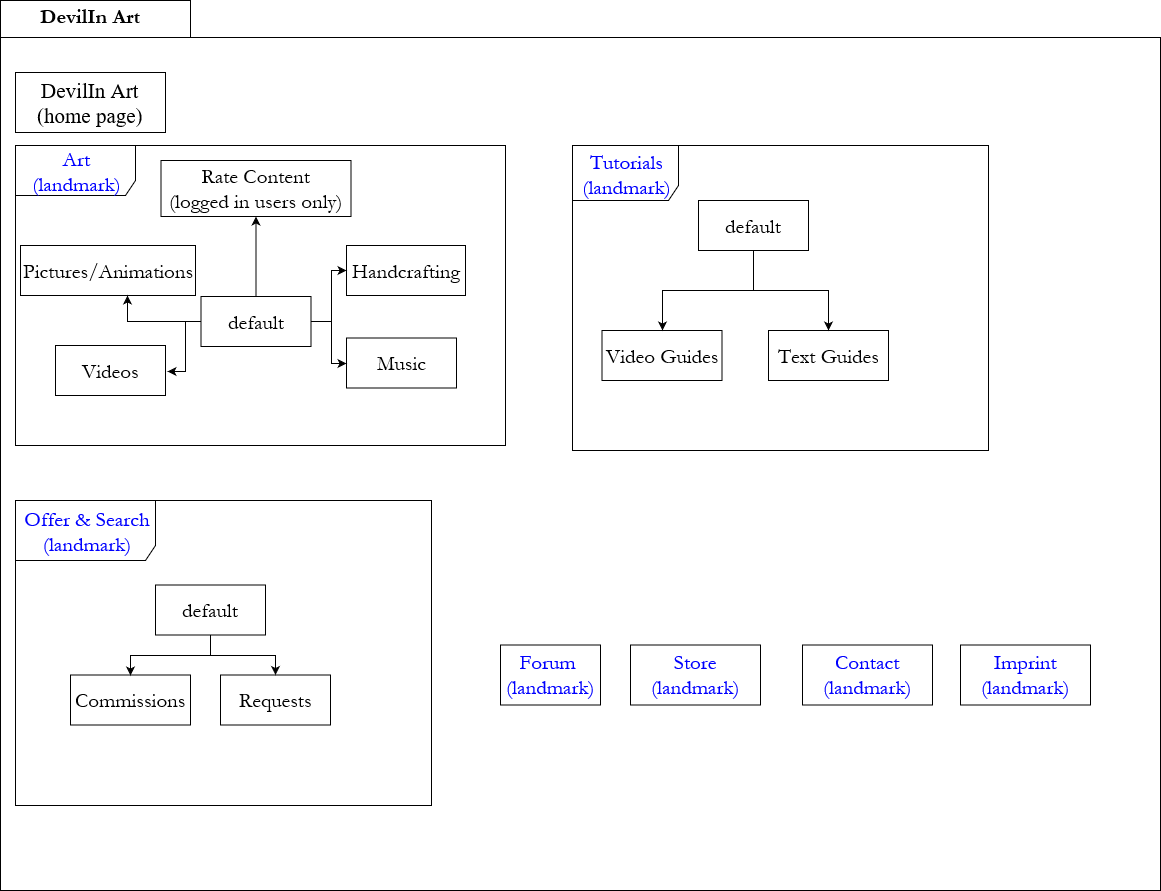

The diagram above was exported from draw.io. Its source (the exported page's mxGraphModel, read from the mxfile embedded in the PNG):
<mxGraphModel grid="1" shadow="0" math="0" pageHeight="1169" pageWidth="827" pageScale="1" page="1" fold="1" arrows="1" connect="1" tooltips="1" guides="1" gridSize="10" dy="396" dx="1613">
  <root>
    <mxCell id="0" />
    <mxCell id="1" parent="0" />
    <mxCell id="2" value="" parent="1" style="shape=folder;fontStyle=1;spacingTop=10;tabWidth=190;tabHeight=37;tabPosition=left;html=1;" vertex="1">
      <mxGeometry as="geometry" x="-350" width="1160" height="890" />
    </mxCell>
    <mxCell id="3" value="DevilIn Art&#10;" parent="1" style="text;align=center;fontStyle=1;verticalAlign=middle;spacingLeft=3;spacingRight=3;strokeColor=none;rotatable=0;points=[[0,0.5],[1,0.5]];portConstraint=eastwest;fontFamily=Garamond;horizontal=1;fontSize=21;" vertex="1">
      <mxGeometry as="geometry" x="-320" width="120" height="26" y="14" />
    </mxCell>
    <mxCell id="4" value="DevilIn Art&lt;br&gt;(home page)&lt;br&gt;" parent="1" style="html=1;fontFamily=Times New Roman;fontSize=21;" vertex="1">
      <mxGeometry as="geometry" x="-335" width="150" height="60" y="72" />
    </mxCell>
    <mxCell id="15" value="" parent="1" style="group" vertex="1" connectable="0">
      <mxGeometry as="geometry" x="-335" width="490" height="300" y="145" />
    </mxCell>
    <mxCell id="7" value="&lt;font color=&quot;#0000ff&quot;&gt;Art&lt;br&gt;(landmark)&lt;/font&gt;" parent="15" style="shape=umlFrame;whiteSpace=wrap;html=1;fontFamily=Garamond;fontSize=21;width=120;height=50;labelBorderColor=none;" vertex="1">
      <mxGeometry as="geometry" width="490" height="300" />
    </mxCell>
    <mxCell id="9" value="Pictures/Animations&lt;br&gt;" parent="15" style="html=1;fontFamily=Garamond;fontSize=21;" vertex="1">
      <mxGeometry as="geometry" x="5" width="175" height="50" y="100" />
    </mxCell>
    <mxCell id="12" value="Handcrafting&lt;br&gt;" parent="15" style="html=1;fontFamily=Garamond;fontSize=21;" vertex="1">
      <mxGeometry as="geometry" x="331" width="119" height="50" y="100" />
    </mxCell>
    <mxCell id="13" value="Videos&lt;br&gt;" parent="15" style="html=1;fontFamily=Garamond;fontSize=21;" vertex="1">
      <mxGeometry as="geometry" x="40" width="110" height="50" y="200" />
    </mxCell>
    <mxCell id="14" value="Music&lt;br&gt;" parent="15" style="html=1;fontFamily=Garamond;fontSize=21;" vertex="1">
      <mxGeometry as="geometry" x="331" width="110" height="50" y="192.5" />
    </mxCell>
    <mxCell id="19" value="&lt;font color=&quot;#0000ff&quot;&gt;Offer &amp;amp; Search&lt;br&gt;(landmark)&lt;br&gt;&lt;/font&gt;" parent="1" style="shape=umlFrame;whiteSpace=wrap;html=1;fontFamily=Garamond;fontSize=21;width=140;height=60;" vertex="1">
      <mxGeometry as="geometry" x="-335" width="416" height="305" y="500" />
    </mxCell>
    <mxCell id="20" value="Commissions&lt;br&gt;" parent="1" style="html=1;fontFamily=Garamond;fontSize=21;" vertex="1">
      <mxGeometry as="geometry" x="-280" width="120" height="50" y="674.5" />
    </mxCell>
    <mxCell id="21" value="Requests&lt;br&gt;" parent="1" style="html=1;fontFamily=Garamond;fontSize=21;" vertex="1">
      <mxGeometry as="geometry" x="-130" width="110" height="50" y="674.5" />
    </mxCell>
    <mxCell id="26" value="&lt;font color=&quot;#0000ff&quot;&gt;&lt;br&gt;Forum&amp;nbsp;&lt;br&gt;(landmark)&lt;br&gt;&lt;/font&gt;&lt;br&gt;" parent="1" style="html=1;fontFamily=Garamond;fontSize=21;" vertex="1">
      <mxGeometry as="geometry" x="150" width="100" height="60" y="644.5" />
    </mxCell>
    <mxCell id="28" value="&lt;font color=&quot;#0000ff&quot;&gt;&lt;br&gt;Store&lt;br&gt;(landmark)&lt;br&gt;&lt;/font&gt;&lt;br&gt;" parent="1" style="html=1;fontFamily=Garamond;fontSize=21;" vertex="1">
      <mxGeometry as="geometry" x="280" width="130" height="60" y="644.5" />
    </mxCell>
    <mxCell id="29" value="&lt;font color=&quot;#0000ff&quot;&gt;&lt;br&gt;Contact&lt;br&gt;(landmark)&lt;br&gt;&lt;/font&gt;&lt;br&gt;" parent="1" style="html=1;fontFamily=Garamond;fontSize=21;" vertex="1">
      <mxGeometry as="geometry" x="452" width="130" height="60" y="644.5" />
    </mxCell>
    <mxCell id="30" value="&lt;font color=&quot;#0000ff&quot;&gt;&lt;br&gt;Imprint&lt;br&gt;(landmark)&lt;br&gt;&lt;/font&gt;&lt;br&gt;" parent="1" style="html=1;fontFamily=Garamond;fontSize=21;" vertex="1">
      <mxGeometry as="geometry" x="610" width="130" height="60" y="644.5" />
    </mxCell>
    <mxCell id="42" value="" parent="1" style="edgeStyle=orthogonalEdgeStyle;rounded=0;html=1;jettySize=auto;orthogonalLoop=1;fontFamily=Garamond;fontSize=21;entryX=1.021;entryY=0.527;entryPerimeter=0;" edge="1" source="31" target="13">
      <mxGeometry as="geometry" relative="1">
        <mxPoint as="targetPoint" x="-94.5" y="426" />
        <Array as="points">
          <mxPoint x="-165" y="321" />
          <mxPoint x="-165" y="371" />
        </Array>
      </mxGeometry>
    </mxCell>
    <mxCell id="44" value="" parent="1" style="edgeStyle=orthogonalEdgeStyle;rounded=0;html=1;jettySize=auto;orthogonalLoop=1;fontFamily=Garamond;fontSize=21;entryX=0;entryY=0.5;" edge="1" source="31" target="14">
      <mxGeometry as="geometry" relative="1">
        <mxPoint as="targetPoint" x="-94.5" y="426" />
      </mxGeometry>
    </mxCell>
    <mxCell id="46" value="" parent="1" style="edgeStyle=orthogonalEdgeStyle;rounded=0;html=1;jettySize=auto;orthogonalLoop=1;fontFamily=Garamond;fontSize=21;entryX=0;entryY=0.5;" edge="1" source="31" target="12">
      <mxGeometry as="geometry" relative="1">
        <mxPoint as="targetPoint" x="-94.5" y="216" />
        <Array as="points">
          <mxPoint x="-19" y="321" />
          <mxPoint x="-19" y="270" />
        </Array>
      </mxGeometry>
    </mxCell>
    <mxCell id="61" value="" parent="1" style="edgeStyle=orthogonalEdgeStyle;rounded=0;html=1;jettySize=auto;orthogonalLoop=1;entryX=0.61;entryY=1.007;entryPerimeter=0;" edge="1" source="31" target="9">
      <mxGeometry as="geometry" relative="1">
        <mxPoint as="targetPoint" x="-229.5" y="321" />
      </mxGeometry>
    </mxCell>
    <mxCell id="63" value="" parent="1" style="edgeStyle=orthogonalEdgeStyle;rounded=0;html=1;jettySize=auto;orthogonalLoop=1;" edge="1" source="31" target="62">
      <mxGeometry as="geometry" relative="1" />
    </mxCell>
    <mxCell id="31" value="default&lt;br&gt;" parent="1" style="html=1;fontFamily=Garamond;fontSize=21;" vertex="1">
      <mxGeometry as="geometry" x="-149.5" width="110" height="50" y="296" />
    </mxCell>
    <mxCell id="62" value="Rate Content&lt;br&gt;(logged in users only)&lt;br&gt;" parent="1" style="html=1;fontFamily=Garamond;fontSize=21;" vertex="1">
      <mxGeometry as="geometry" x="-189.5" width="190" height="56" y="160" />
    </mxCell>
    <mxCell id="56" value="" parent="1" style="edgeStyle=orthogonalEdgeStyle;rounded=0;html=1;jettySize=auto;orthogonalLoop=1;fontFamily=Garamond;fontSize=21;entryX=0.5;entryY=0;" edge="1" source="54" target="20">
      <mxGeometry as="geometry" relative="1">
        <mxPoint as="targetPoint" x="-265" y="645" />
      </mxGeometry>
    </mxCell>
    <mxCell id="58" value="" parent="1" style="edgeStyle=orthogonalEdgeStyle;rounded=0;html=1;jettySize=auto;orthogonalLoop=1;fontFamily=Garamond;fontSize=21;" edge="1" source="54" target="21">
      <mxGeometry as="geometry" relative="1">
        <mxPoint as="targetPoint" x="5" y="645" />
      </mxGeometry>
    </mxCell>
    <mxCell id="54" value="default&lt;br&gt;" parent="1" style="html=1;fontFamily=Garamond;fontSize=21;" vertex="1">
      <mxGeometry as="geometry" x="-195" width="110" height="50" y="584.5" />
    </mxCell>
    <mxCell id="59" value="" parent="1" style="group" vertex="1" connectable="0">
      <mxGeometry as="geometry" x="222" width="416" height="305" y="145" />
    </mxCell>
    <mxCell id="16" value="&lt;font color=&quot;#0000ff&quot;&gt;Tutorials&lt;br&gt;(landmark)&lt;br&gt;&lt;/font&gt;" parent="59" style="shape=umlFrame;whiteSpace=wrap;html=1;fontFamily=Garamond;fontSize=21;width=106;height=55;" vertex="1">
      <mxGeometry as="geometry" width="416" height="305" />
    </mxCell>
    <mxCell id="17" value="Video Guides&lt;br&gt;" parent="59" style="html=1;fontFamily=Garamond;fontSize=21;" vertex="1">
      <mxGeometry as="geometry" x="29.5" width="120" height="49.99999999999999" y="184.99999999999997" />
    </mxCell>
    <mxCell id="18" value="Text Guides&lt;br&gt;" parent="59" style="html=1;fontFamily=Garamond;fontSize=21;" vertex="1">
      <mxGeometry as="geometry" x="196" width="120" height="49.99999999999999" y="184.99999999999997" />
    </mxCell>
    <mxCell id="48" value="default&lt;br&gt;" parent="59" style="html=1;fontFamily=Garamond;fontSize=21;" vertex="1">
      <mxGeometry as="geometry" x="126" width="110" height="49.99999999999999" y="54.99999999999999" />
    </mxCell>
    <mxCell id="50" value="" parent="59" style="edgeStyle=orthogonalEdgeStyle;rounded=0;html=1;jettySize=auto;orthogonalLoop=1;fontFamily=Garamond;fontSize=21;" edge="1" source="48" target="17">
      <mxGeometry as="geometry" relative="1">
        <mxPoint as="targetPoint" x="445" y="369.99999999999994" />
      </mxGeometry>
    </mxCell>
    <mxCell id="52" value="" parent="59" style="edgeStyle=orthogonalEdgeStyle;rounded=0;html=1;jettySize=auto;orthogonalLoop=1;fontFamily=Garamond;fontSize=21;" edge="1" source="48" target="18">
      <mxGeometry as="geometry" relative="1">
        <mxPoint as="targetPoint" x="580" y="265" />
      </mxGeometry>
    </mxCell>
  </root>
</mxGraphModel>